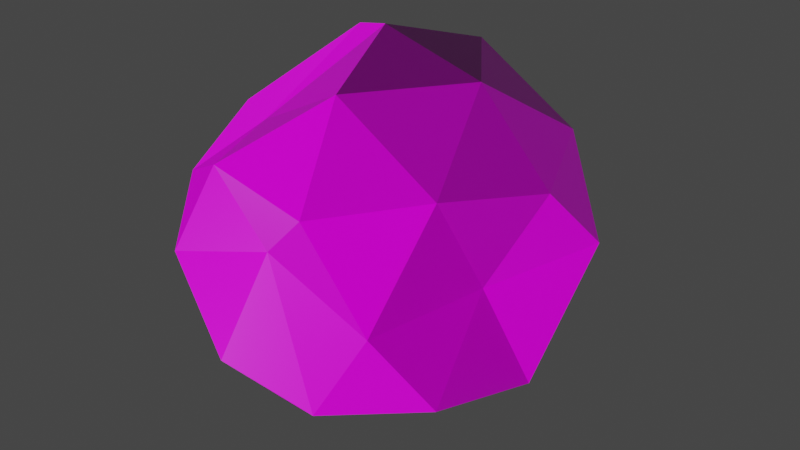 # Source: Asteroid_Type_1.blend  (saved by Blender 3.1.7; exported with 4.5.12 LTS)
import bpy
from mathutils import Matrix  # noqa: F401  (used for matrix-valued properties, if any)

bpy.ops.wm.read_factory_settings(use_empty=True)
scene = bpy.context.scene
scene.name = 'Scene'

# ---- collections
col_collection = bpy.data.collections.new('Collection'); scene.collection.children.link(col_collection)

# ---- images (referenced by path relative to the original .blend; pixels are not part of the script)
import os
ASSET_DIR = os.environ.get("B2B_ASSET_DIR", "")  # directory of the original .blend (textures are referenced by path, not embedded)
HERE = os.path.dirname(os.path.abspath(__file__))  # packed textures are extracted next to this script under _unpacked/

def load_image(name, relpath, width, height, colorspace="sRGB"):
    """Load a texture the original file referenced (path relative to the .blend, or extracted next to this script)."""
    p = next((c for c in (os.path.join(HERE, relpath), os.path.join(ASSET_DIR, relpath)) if relpath and os.path.exists(c)), "")
    if p:
        img = bpy.data.images.load(p, check_existing=True)
        img.name = name
    else:  # same state as the original file: an image datablock whose file is absent (Cycles renders it pink)
        img = bpy.data.images.new(name, width, height)
        img.source = "FILE"
        img.filepath = "//" + (relpath or name)
    img.colorspace_settings.name = colorspace
    return img
img_rock_pitted_mossy_disp_4k_png = load_image('rock_pitted_mossy_disp_4k.png', 'rock_pitted_mossy_disp_4k.png', 1024, 1024, 'Non-Color')
img_rock_pitted_mossy_diff_4k_jpg = load_image('rock_pitted_mossy_diff_4k.jpg', 'rock_pitted_mossy_diff_4k.jpg', 1024, 1024, 'sRGB')
img_rock_pitted_mossy_rough_4k_exr = load_image('rock_pitted_mossy_rough_4k.exr', 'rock_pitted_mossy_rough_4k.exr', 1024, 1024, 'Non-Color')
img_rock_pitted_mossy_nor_gl_4k_exr = load_image('rock_pitted_mossy_nor_gl_4k.exr', 'rock_pitted_mossy_nor_gl_4k.exr', 1024, 1024, 'Non-Color')

# ---- materials (node trees are filled in below, after node groups)
mat_material_003 = bpy.data.materials.new('Material.003')
mat_material_003.use_transparent_shadow = False

# ---- material node trees
mat_material_003.use_nodes = True; mat_material_003.node_tree.nodes.clear()
_N = mat_material_003.node_tree.nodes; _L = mat_material_003.node_tree.links
n0 = _N.new('ShaderNodeOutputMaterial'); n0.name = 'Material Output'; n0.location = (300, 300)
n1 = _N.new('ShaderNodeBsdfPrincipled'); n1.name = 'Principled BSDF'; n1.location = (10, 300)
n1.distribution = 'GGX'
n1.subsurface_method = 'RANDOM_WALK_SKIN'
n1.inputs[3].default_value = 1.45
n1.inputs[27].default_value = (0.0, 0.0, 0.0, 1.0)
n1.inputs[28].default_value = 1.0
n2 = _N.new('ShaderNodeTexImage'); n2.name = 'Image Texture'; n2.location = (85, -870)
n2.label = 'Displacement'
n2.image = img_rock_pitted_mossy_disp_4k_png
n3 = _N.new('ShaderNodeDisplacement'); n3.name = 'Displacement'; n3.location = (10, -260)
n3.inputs[2].default_value = 1.0
n4 = _N.new('ShaderNodeTexImage'); n4.name = 'Image Texture.001'; n4.location = (85, -30)
n4.label = 'Base Color'
n4.image = img_rock_pitted_mossy_diff_4k_jpg
n5 = _N.new('ShaderNodeTexImage'); n5.name = 'Image Texture.002'; n5.location = (85, -310)
n5.label = 'Roughness'
n5.image = img_rock_pitted_mossy_rough_4k_exr
n6 = _N.new('ShaderNodeTexImage'); n6.name = 'Image Texture.003'; n6.location = (85, -590)
n6.label = 'Normal'
n6.image = img_rock_pitted_mossy_nor_gl_4k_exr
n7 = _N.new('ShaderNodeNormalMap'); n7.name = 'Normal Map'; n7.location = (-240, -60)
n8 = _N.new('ShaderNodeMapping'); n8.name = 'Mapping'; n8.location = (230, -30)
n9 = _N.new('NodeReroute'); n9.name = 'Reroute'; n9.location = (35, -586)
n9.width = 16
n9.socket_idname = 'NodeSocketVector'
n10 = _N.new('ShaderNodeTexCoord'); n10.name = 'Texture Coordinate'; n10.location = (30, -30)
n11 = _N.new('NodeFrame'); n11.name = 'Frame'; n11.location = (-1270, 330)
n11.label = 'Mapping'
n11.width = 400
n12 = _N.new('NodeFrame'); n12.name = 'Frame.001'; n12.location = (-625, 530)
n12.label = 'Textures'
n12.width = 355
n2.parent = n12
n4.parent = n12
n5.parent = n12
n6.parent = n12
n8.parent = n11
n9.parent = n12
n10.parent = n11
_L.new(n1.outputs[0], n0.inputs[0])
_L.new(n2.outputs[0], n3.inputs[0])
_L.new(n3.outputs[0], n0.inputs[2])
_L.new(n4.outputs[0], n1.inputs[0])
_L.new(n5.outputs[0], n1.inputs[2])
_L.new(n6.outputs[0], n7.inputs[1])
_L.new(n7.outputs[0], n1.inputs[5])
_L.new(n9.outputs[0], n4.inputs[0])
_L.new(n9.outputs[0], n5.inputs[0])
_L.new(n9.outputs[0], n6.inputs[0])
_L.new(n9.outputs[0], n2.inputs[0])
_L.new(n8.outputs[0], n9.inputs[0])
_L.new(n10.outputs[2], n8.inputs[0])
n0.is_active_output = True

# ---- world
world_world = bpy.data.worlds.new('World'); scene.world = world_world
world_world.use_nodes = True; world_world.node_tree.nodes.clear()
_N = world_world.node_tree.nodes; _L = world_world.node_tree.links
n0 = _N.new('ShaderNodeOutputWorld'); n0.name = 'World Output'; n0.location = (300, 300)
n1 = _N.new('ShaderNodeBackground'); n1.name = 'Background'; n1.location = (10, 300)
n1.inputs[0].default_value = (0.05088, 0.05088, 0.05088, 1.0)
_L.new(n1.outputs[0], n0.inputs[0])
n0.is_active_output = True
world_world.color = (0.05088, 0.05088, 0.05088)
world_world.use_sun_shadow = False
world_world.sun_shadow_jitter_overblur = 0.0

# ---- meshes
me_icosphere = bpy.data.meshes.new('Icosphere')
me_icosphere.from_pydata([(0.0, 0.0, -1.0), (0.7236, -0.5257, -0.4472), (-0.1451, -0.8297, -0.4234), (-0.8944, 0.0, -0.4472), (-0.2764, 0.8506, -0.4472), (0.7682, 0.5185, -0.2547), (0.2764, -0.8506, 0.4472), (-0.6667, -0.5377, 0.4154), (-0.7236, 0.5257, 0.4472), (0.2764, 0.8506, 0.4472), (0.8944, 0.0, 0.4472), (-0.04635, 0.04524, 1.002), (-0.1625, -0.5, -0.8507), (0.4253, -0.309, -0.8507), (0.3001, -0.5812, -0.4082), (0.8465, 0.06691, -0.4616), (0.3802, 0.397, -0.5713), (-0.5257, 0.0, -0.8507), (-0.6882, -0.5, -0.5257), (-0.1625, 0.5, -0.8507), (-0.6882, 0.5, -0.5257), (0.2629, 0.809, -0.5257), (0.8997, -0.243, 0.04701), (0.8584, 0.1087, -0.06439), (0.06429, -0.9597, -2.863e-08), (0.6513, -0.6939, 0.01849), (-0.9769, -0.3077, -0.1182), (-0.6054, -0.6442, 0.1682), (-0.5878, 0.809, 0.0), (-0.6997, 0.1796, 0.0), (0.5878, 0.809, 0.0), (0.0, 0.7771, -0.1845), (0.6882, -0.5, 0.5257), (-0.1881, -0.7122, 0.5183), (-0.8506, 0.0, 0.5257), (-0.2629, 0.809, 0.5257), (0.6882, 0.5, 0.5257), (0.1332, -0.3671, 0.9234), (0.4006, -0.03648, 0.6004), (-0.4397, -0.2524, 0.8697), (-0.4253, 0.309, 0.6327), (0.1625, 0.5, 0.8507)], [], [(0, 13, 12), (1, 13, 15), (0, 12, 17), (0, 17, 19), (0, 19, 16), (1, 15, 22), (2, 14, 24), (3, 18, 26), (4, 20, 28), (5, 21, 30), (1, 22, 25), (2, 24, 27), (3, 26, 29), (4, 28, 31), (5, 30, 23), (6, 32, 37), (7, 33, 39), (8, 34, 40), (9, 35, 41), (10, 36, 38), (38, 41, 11), (38, 36, 41), (36, 9, 41), (41, 40, 11), (41, 35, 40), (35, 8, 40), (40, 39, 11), (40, 34, 39), (34, 7, 39), (39, 37, 11), (39, 33, 37), (33, 6, 37), (37, 38, 11), (37, 32, 38), (32, 10, 38), (23, 36, 10), (23, 30, 36), (30, 9, 36), (31, 35, 9), (31, 28, 35), (28, 8, 35), (29, 34, 8), (29, 26, 34), (26, 7, 34), (27, 33, 7), (27, 24, 33), (24, 6, 33), (25, 32, 6), (25, 22, 32), (22, 10, 32), (30, 31, 9), (30, 21, 31), (21, 4, 31), (28, 29, 8), (28, 20, 29), (20, 3, 29), (26, 27, 7), (26, 18, 27), (18, 2, 27), (24, 25, 6), (24, 14, 25), (14, 1, 25), (22, 23, 10), (22, 15, 23), (15, 5, 23), (16, 21, 5), (16, 19, 21), (19, 4, 21), (19, 20, 4), (19, 17, 20), (17, 3, 20), (17, 18, 3), (17, 12, 18), (12, 2, 18), (15, 16, 5), (15, 13, 16), (13, 0, 16), (12, 14, 2), (12, 13, 14), (13, 1, 14)])
_uv = me_icosphere.uv_layers.new(name='UVMap')
_uv.uv.foreach_set('vector', [0.1818, 0.0, 0.2273, 0.07873, 0.1364, 0.07873, 0.2727, 0.1575, 0.3182, 0.07873, 0.3636, 0.1575, 0.9091, 0.0, 0.9545, 0.07873, 0.8636, 0.07873, 0.7273, 0.0, 0.7727, 0.07873, 0.6818, 0.07873, 0.5455, 0.0, 0.5909, 0.07873, 0.5, 0.07873, 0.2727, 0.1575, 0.3636, 0.1575, 0.3182, 0.2362, 0.09091, 0.1575, 0.1818, 0.1575, 0.1364, 0.2362, 0.8182, 0.1575, 0.9091, 0.1575, 0.8636, 0.2362, 0.6364, 0.1575, 0.7273, 0.1575, 0.6818, 0.2362, 0.4545, 0.1575, 0.5455, 0.1575, 0.5, 0.2362, 0.2727, 0.1575, 0.3182, 0.2362, 0.2273, 0.2362, 0.09091, 0.1575, 0.1364, 0.2362, 0.04546, 0.2362, 0.8182, 0.1575, 0.8636, 0.2362, 0.7727, 0.2362, 0.6364, 0.1575, 0.6818, 0.2362, 0.5909, 0.2362, 0.4545, 0.1575, 0.5, 0.2362, 0.4091, 0.2362, 0.1818, 0.3149, 0.2727, 0.3149, 0.2273, 0.3937, 0.0, 0.3149, 0.09091, 0.3149, 0.04546, 0.3937, 0.7273, 0.3149, 0.8182, 0.3149, 0.7727, 0.3937, 0.5455, 0.3149, 0.6364, 0.3149, 0.5909, 0.3937, 0.3636, 0.3149, 0.4545, 0.3149, 0.4091, 0.3937, 0.4091, 0.3937, 0.5, 0.3937, 0.4545, 0.4724, 0.4091, 0.3937, 0.4545, 0.3149, 0.5, 0.3937, 0.4545, 0.3149, 0.5455, 0.3149, 0.5, 0.3937, 0.5909, 0.3937, 0.6818, 0.3937, 0.6364, 0.4724, 0.5909, 0.3937, 0.6364, 0.3149, 0.6818, 0.3937, 0.6364, 0.3149, 0.7273, 0.3149, 0.6818, 0.3937, 0.7727, 0.3937, 0.8636, 0.3937, 0.8182, 0.4724, 0.7727, 0.3937, 0.8182, 0.3149, 0.8636, 0.3937, 0.8182, 0.3149, 0.9091, 0.3149, 0.8636, 0.3937, 0.04546, 0.3937, 0.1364, 0.3937, 0.09091, 0.4724, 0.04546, 0.3937, 0.09091, 0.3149, 0.1364, 0.3937, 0.09091, 0.3149, 0.1818, 0.3149, 0.1364, 0.3937, 0.2273, 0.3937, 0.3182, 0.3937, 0.2727, 0.4724, 0.2273, 0.3937, 0.2727, 0.3149, 0.3182, 0.3937, 0.2727, 0.3149, 0.3636, 0.3149, 0.3182, 0.3937, 0.4091, 0.2362, 0.4545, 0.3149, 0.3636, 0.3149, 0.4091, 0.2362, 0.5, 0.2362, 0.4545, 0.3149, 0.5, 0.2362, 0.5455, 0.3149, 0.4545, 0.3149, 0.5909, 0.2362, 0.6364, 0.3149, 0.5455, 0.3149, 0.5909, 0.2362, 0.6818, 0.2362, 0.6364, 0.3149, 0.6818, 0.2362, 0.7273, 0.3149, 0.6364, 0.3149, 0.7727, 0.2362, 0.8182, 0.3149, 0.7273, 0.3149, 0.7727, 0.2362, 0.8636, 0.2362, 0.8182, 0.3149, 0.8636, 0.2362, 0.9091, 0.3149, 0.8182, 0.3149, 0.04546, 0.2362, 0.09091, 0.3149, 0.0, 0.3149, 0.04546, 0.2362, 0.1364, 0.2362, 0.09091, 0.3149, 0.1364, 0.2362, 0.1818, 0.3149, 0.09091, 0.3149, 0.2273, 0.2362, 0.2727, 0.3149, 0.1818, 0.3149, 0.2273, 0.2362, 0.3182, 0.2362, 0.2727, 0.3149, 0.3182, 0.2362, 0.3636, 0.3149, 0.2727, 0.3149, 0.5, 0.2362, 0.5909, 0.2362, 0.5455, 0.3149, 0.5, 0.2362, 0.5455, 0.1575, 0.5909, 0.2362, 0.5455, 0.1575, 0.6364, 0.1575, 0.5909, 0.2362, 0.6818, 0.2362, 0.7727, 0.2362, 0.7273, 0.3149, 0.6818, 0.2362, 0.7273, 0.1575, 0.7727, 0.2362, 0.7273, 0.1575, 0.8182, 0.1575, 0.7727, 0.2362, 0.8636, 0.2362, 0.9545, 0.2362, 0.9091, 0.3149, 0.8636, 0.2362, 0.9091, 0.1575, 0.9545, 0.2362, 0.9091, 0.1575, 1.0, 0.1575, 0.9545, 0.2362, 0.1364, 0.2362, 0.2273, 0.2362, 0.1818, 0.3149, 0.1364, 0.2362, 0.1818, 0.1575, 0.2273, 0.2362, 0.1818, 0.1575, 0.2727, 0.1575, 0.2273, 0.2362, 0.3182, 0.2362, 0.4091, 0.2362, 0.3636, 0.3149, 0.3182, 0.2362, 0.3636, 0.1575, 0.4091, 0.2362, 0.3636, 0.1575, 0.4545, 0.1575, 0.4091, 0.2362, 0.5, 0.07873, 0.5455, 0.1575, 0.4545, 0.1575, 0.5, 0.07873, 0.5909, 0.07873, 0.5455, 0.1575, 0.5909, 0.07873, 0.6364, 0.1575, 0.5455, 0.1575, 0.6818, 0.07873, 0.7273, 0.1575, 0.6364, 0.1575, 0.6818, 0.07873, 0.7727, 0.07873, 0.7273, 0.1575, 0.7727, 0.07873, 0.8182, 0.1575, 0.7273, 0.1575, 0.8636, 0.07873, 0.9091, 0.1575, 0.8182, 0.1575, 0.8636, 0.07873, 0.9545, 0.07873, 0.9091, 0.1575, 0.9545, 0.07873, 1.0, 0.1575, 0.9091, 0.1575, 0.3636, 0.1575, 0.4091, 0.07873, 0.4545, 0.1575, 0.3636, 0.1575, 0.3182, 0.07873, 0.4091, 0.07873, 0.3182, 0.07873, 0.3636, 0.0, 0.4091, 0.07873, 0.1364, 0.07873, 0.1818, 0.1575, 0.09091, 0.1575, 0.1364, 0.07873, 0.2273, 0.07873, 0.1818, 0.1575, 0.2273, 0.07873, 0.2727, 0.1575, 0.1818, 0.1575])
me_icosphere.materials.append(mat_material_003)
me_icosphere.use_remesh_fix_poles = True
me_icosphere.use_remesh_preserve_attributes = False
me_icosphere.update()

# ---- objects
ob_icosphere = bpy.data.objects.new('Icosphere', me_icosphere)

# ---- transforms, parenting, visibility, modifiers, constraints
ob_icosphere.location = (0.0, 0.0, 0.0)
ob_icosphere.scale = (-2.992, -2.992, -2.992)

# ---- collection membership
col_collection.objects.link(ob_icosphere)

# ---- scene / render settings (as saved in the file)
scene.frame_start = 1; scene.frame_end = 250; scene.frame_set(1)
scene.render.engine = 'BLENDER_EEVEE_NEXT'
scene.cycles.use_denoising = False
scene.cycles.samples = 128
scene.cycles.sampling_pattern = 'TABULATED_SOBOL'
scene.cycles.use_adaptive_sampling = False
scene.cycles.use_light_tree = False
scene.view_settings.view_transform = 'Filmic'
bpy.context.view_layer.update()

# ---- added for rendering (the .blend has no active camera and no usable light): camera, sun
cam_auto = bpy.data.cameras.new('AutoCamera')
cam_auto.lens = 50.0
cam_auto.sensor_width = 36.0
cam_auto.clip_end = 1000.0
ob_auto_camera = bpy.data.objects.new('AutoCamera', cam_auto)
scene.collection.objects.link(ob_auto_camera)
ob_auto_camera.location = (9.21625, -10.7577, 7.27793)
ob_auto_camera.rotation_euler = (1.09748, -7.21219e-08, 0.694738)
scene.camera = ob_auto_camera
light_auto_sun = bpy.data.lights.new('AutoSun', 'SUN')
light_auto_sun.energy = 3.0
light_auto_sun.angle = 0.0523599
ob_auto_sun = bpy.data.objects.new('AutoSun', light_auto_sun)
scene.collection.objects.link(ob_auto_sun)
ob_auto_sun.rotation_euler = (0.872665, 0.174533, 0.523599)
bpy.context.view_layer.update()
